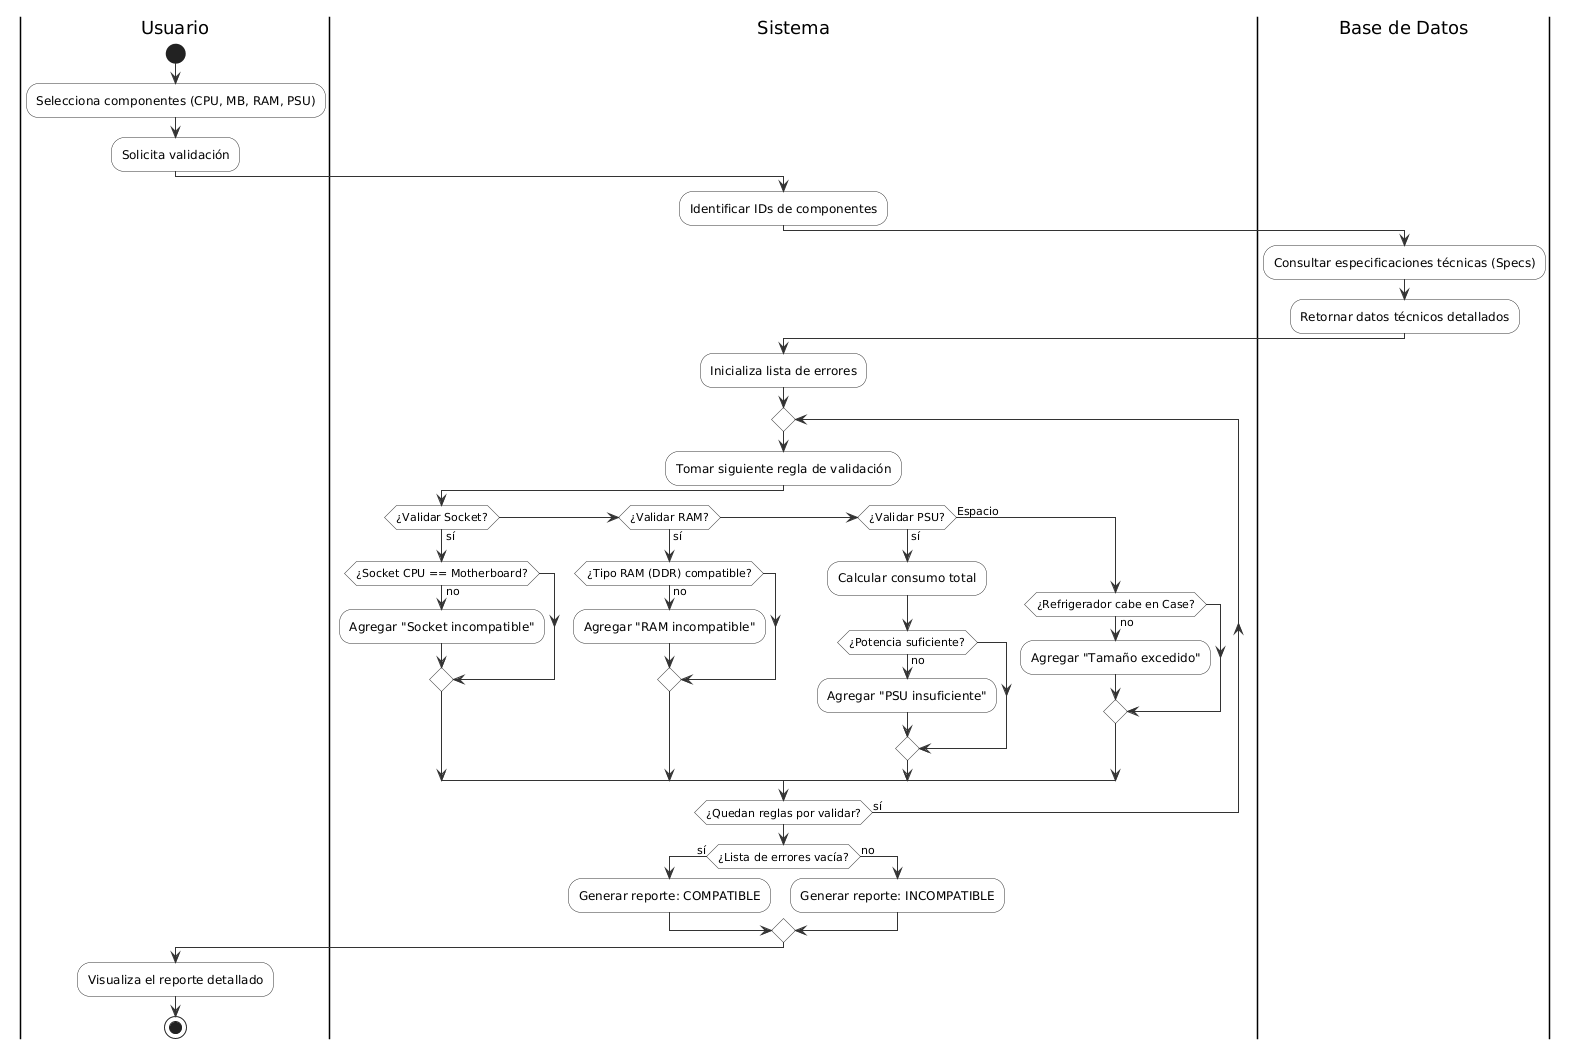

The diagram above was rendered by PlantUML. Its source (embedded in the PNG):
@startuml
skinparam ActivityBackgroundColor #FFFFFF
skinparam ActivityBorderColor #333333
skinparam ArrowColor #333333

|Usuario|
start
:Selecciona componentes (CPU, MB, RAM, PSU);
:Solicita validación;

|Sistema|
:Identificar IDs de componentes;

|Base de Datos|
:Consultar especificaciones técnicas (Specs);
:Retornar datos técnicos detallados;

|Sistema|
:Inicializa lista de errores;
repeat
  :Tomar siguiente regla de validación;
  if (¿Validar Socket?) then (sí)
    if (¿Socket CPU == Motherboard?) then (no)
      :Agregar "Socket incompatible";
    endif
  elseif (¿Validar RAM?) then (sí)
    if (¿Tipo RAM (DDR) compatible?) then (no)
      :Agregar "RAM incompatible";
    endif
  elseif (¿Validar PSU?) then (sí)
    :Calcular consumo total;
    if (¿Potencia suficiente?) then (no)
      :Agregar "PSU insuficiente";
    endif
  else (Espacio)
    if (¿Refrigerador cabe en Case?) then (no)
      :Agregar "Tamaño excedido";
    endif
  endif
repeat while (¿Quedan reglas por validar?) is (sí)

if (¿Lista de errores vacía?) then (sí)
  :Generar reporte: COMPATIBLE;
else (no)
  :Generar reporte: INCOMPATIBLE;
endif

|Usuario|
:Visualiza el reporte detallado;
stop
@enduml